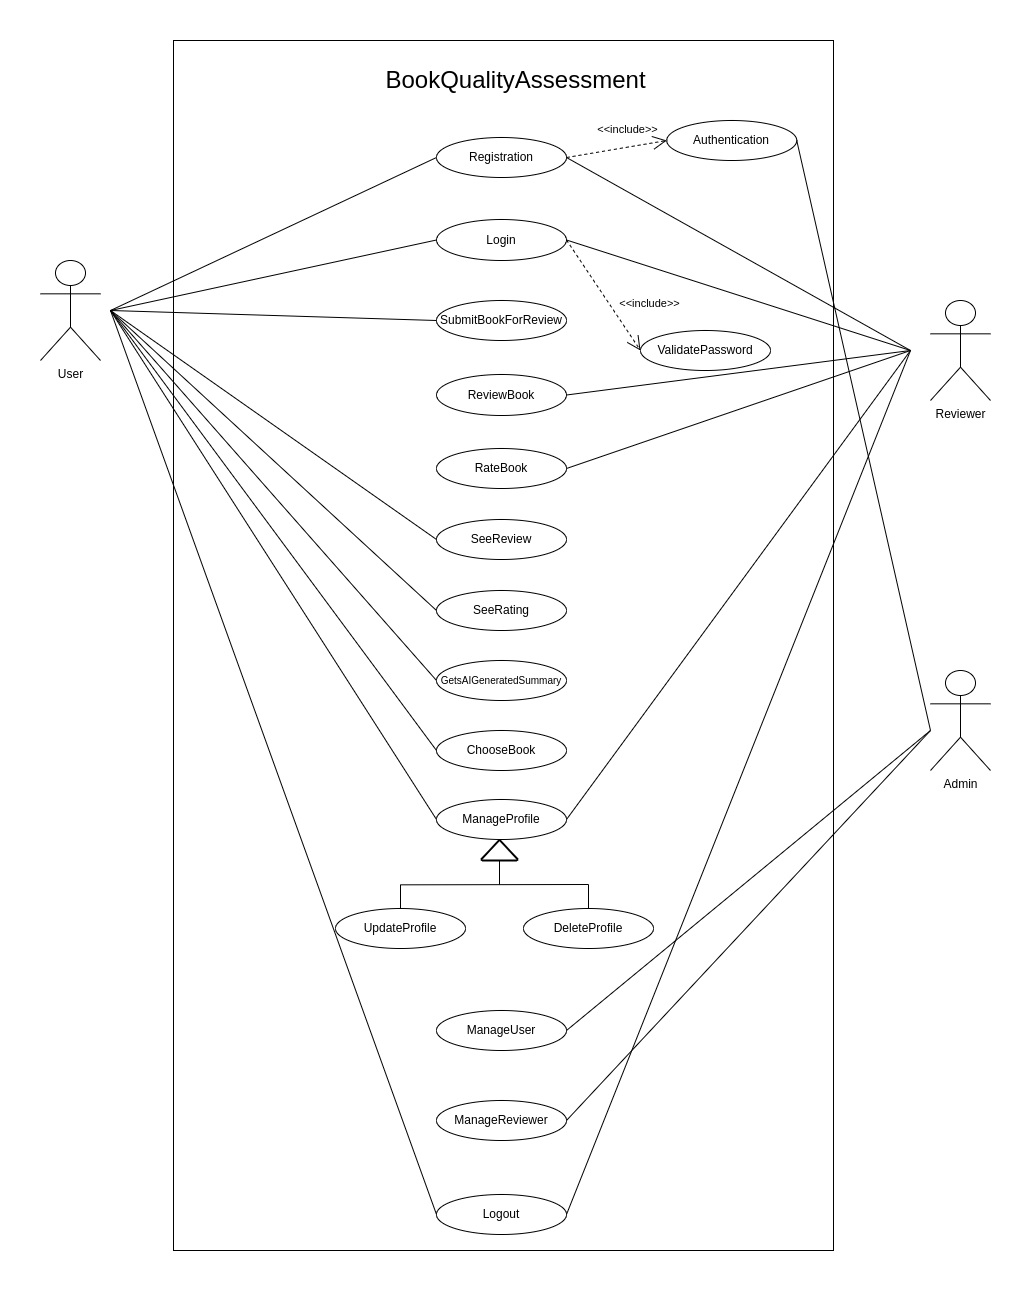

The diagram above was exported from draw.io. Its source (the exported page's mxGraphModel, read from the mxfile embedded in the PNG):
<mxGraphModel dx="918" dy="388" grid="1" gridSize="10" guides="1" tooltips="1" connect="1" arrows="1" fold="1" page="1" pageScale="1" pageWidth="1169" pageHeight="1654" background="#ffffff" math="0" shadow="0">
  <root>
    <mxCell id="0" />
    <mxCell id="1" parent="0" />
    <mxCell id="h2F6hGm7smSywYmQW1w6-2" value="" style="rounded=0;whiteSpace=wrap;html=1;" parent="1" vertex="1">
      <mxGeometry x="283" y="50" width="660" height="1210" as="geometry" />
    </mxCell>
    <mxCell id="h2F6hGm7smSywYmQW1w6-69" value="Admin" style="shape=umlActor;verticalLabelPosition=bottom;verticalAlign=top;html=1;outlineConnect=0;" parent="1" vertex="1">
      <mxGeometry x="1040" y="680" width="60" height="100" as="geometry" />
    </mxCell>
    <mxCell id="h2F6hGm7smSywYmQW1w6-103" value="Reviewer" style="shape=umlActor;verticalLabelPosition=bottom;verticalAlign=top;html=1;outlineConnect=0;" parent="1" vertex="1">
      <mxGeometry x="1040" y="310" width="60" height="100" as="geometry" />
    </mxCell>
    <mxCell id="h2F6hGm7smSywYmQW1w6-104" value="User" style="shape=umlActor;verticalLabelPosition=bottom;verticalAlign=top;html=1;outlineConnect=0;" parent="1" vertex="1">
      <mxGeometry x="150" y="270" width="60" height="100" as="geometry" />
    </mxCell>
    <mxCell id="h2F6hGm7smSywYmQW1w6-105" value="" style="endArrow=none;html=1;rounded=0;entryX=0;entryY=0.5;entryDx=0;entryDy=0;" parent="1" target="h2F6hGm7smSywYmQW1w6-3" edge="1">
      <mxGeometry relative="1" as="geometry">
        <mxPoint x="220" y="320" as="sourcePoint" />
        <mxPoint x="590" y="280" as="targetPoint" />
      </mxGeometry>
    </mxCell>
    <mxCell id="h2F6hGm7smSywYmQW1w6-3" value="Registration" style="ellipse;whiteSpace=wrap;html=1;" parent="1" vertex="1">
      <mxGeometry x="546" y="147" width="130" height="40" as="geometry" />
    </mxCell>
    <mxCell id="h2F6hGm7smSywYmQW1w6-4" value="Login" style="ellipse;whiteSpace=wrap;html=1;" parent="1" vertex="1">
      <mxGeometry x="546" y="229" width="130" height="41" as="geometry" />
    </mxCell>
    <mxCell id="h2F6hGm7smSywYmQW1w6-9" value="ReviewBook" style="ellipse;whiteSpace=wrap;html=1;" parent="1" vertex="1">
      <mxGeometry x="546" y="384" width="130" height="41" as="geometry" />
    </mxCell>
    <mxCell id="h2F6hGm7smSywYmQW1w6-10" value="SubmitBookForReview" style="ellipse;whiteSpace=wrap;html=1;" parent="1" vertex="1">
      <mxGeometry x="546" y="310" width="130" height="40" as="geometry" />
    </mxCell>
    <mxCell id="h2F6hGm7smSywYmQW1w6-11" value="RateBook" style="ellipse;whiteSpace=wrap;html=1;" parent="1" vertex="1">
      <mxGeometry x="546" y="458" width="130" height="40" as="geometry" />
    </mxCell>
    <mxCell id="h2F6hGm7smSywYmQW1w6-12" style="edgeStyle=orthogonalEdgeStyle;rounded=0;orthogonalLoop=1;jettySize=auto;html=1;exitX=0.5;exitY=1;exitDx=0;exitDy=0;" parent="1" source="h2F6hGm7smSywYmQW1w6-9" target="h2F6hGm7smSywYmQW1w6-9" edge="1">
      <mxGeometry relative="1" as="geometry" />
    </mxCell>
    <mxCell id="h2F6hGm7smSywYmQW1w6-14" value="SeeReview" style="ellipse;whiteSpace=wrap;html=1;" parent="1" vertex="1">
      <mxGeometry x="546" y="529" width="130" height="40" as="geometry" />
    </mxCell>
    <mxCell id="h2F6hGm7smSywYmQW1w6-16" value="ChooseBook" style="ellipse;whiteSpace=wrap;html=1;" parent="1" vertex="1">
      <mxGeometry x="546" y="740" width="130" height="40" as="geometry" />
    </mxCell>
    <mxCell id="h2F6hGm7smSywYmQW1w6-17" value="SeeRating" style="ellipse;whiteSpace=wrap;html=1;" parent="1" vertex="1">
      <mxGeometry x="546" y="600" width="130" height="40" as="geometry" />
    </mxCell>
    <mxCell id="h2F6hGm7smSywYmQW1w6-18" value="Authentication" style="ellipse;whiteSpace=wrap;html=1;" parent="1" vertex="1">
      <mxGeometry x="776.25" y="130" width="130" height="40" as="geometry" />
    </mxCell>
    <mxCell id="h2F6hGm7smSywYmQW1w6-58" value="&lt;font style=&quot;font-size: 24px;&quot;&gt;BookQualityAssessment&lt;/font&gt;" style="text;html=1;strokeColor=none;fillColor=none;align=center;verticalAlign=middle;whiteSpace=wrap;rounded=0;" parent="1" vertex="1">
      <mxGeometry x="473.75" y="65" width="302.5" height="50" as="geometry" />
    </mxCell>
    <mxCell id="h2F6hGm7smSywYmQW1w6-59" value="Logout" style="ellipse;whiteSpace=wrap;html=1;" parent="1" vertex="1">
      <mxGeometry x="546" y="1204" width="130" height="40" as="geometry" />
    </mxCell>
    <mxCell id="h2F6hGm7smSywYmQW1w6-62" value="&amp;lt;&amp;lt;include&amp;gt;&amp;gt;" style="endArrow=open;endSize=12;dashed=1;html=1;rounded=0;entryX=0;entryY=0.5;entryDx=0;entryDy=0;exitX=1;exitY=0.5;exitDx=0;exitDy=0;" parent="1" source="h2F6hGm7smSywYmQW1w6-3" target="h2F6hGm7smSywYmQW1w6-18" edge="1">
      <mxGeometry x="0.2759" y="17" width="160" relative="1" as="geometry">
        <mxPoint x="591" y="439" as="sourcePoint" />
        <mxPoint x="751" y="439" as="targetPoint" />
        <mxPoint as="offset" />
      </mxGeometry>
    </mxCell>
    <mxCell id="h2F6hGm7smSywYmQW1w6-66" value="&amp;lt;&amp;lt;include&amp;gt;&amp;gt;" style="endArrow=open;endSize=12;dashed=1;html=1;rounded=0;entryX=0;entryY=0.5;entryDx=0;entryDy=0;exitX=1;exitY=0.5;exitDx=0;exitDy=0;" parent="1" source="h2F6hGm7smSywYmQW1w6-4" target="h2F6hGm7smSywYmQW1w6-13" edge="1">
      <mxGeometry x="0.4835" y="34" width="160" relative="1" as="geometry">
        <mxPoint x="1001" y="409" as="sourcePoint" />
        <mxPoint x="1101" y="449" as="targetPoint" />
        <mxPoint as="offset" />
      </mxGeometry>
    </mxCell>
    <mxCell id="h2F6hGm7smSywYmQW1w6-106" value="" style="endArrow=none;html=1;rounded=0;entryX=0;entryY=0.5;entryDx=0;entryDy=0;" parent="1" target="h2F6hGm7smSywYmQW1w6-4" edge="1">
      <mxGeometry relative="1" as="geometry">
        <mxPoint x="220" y="320" as="sourcePoint" />
        <mxPoint x="590" y="360" as="targetPoint" />
      </mxGeometry>
    </mxCell>
    <mxCell id="h2F6hGm7smSywYmQW1w6-107" value="" style="endArrow=none;html=1;rounded=0;exitX=1;exitY=0.5;exitDx=0;exitDy=0;" parent="1" source="h2F6hGm7smSywYmQW1w6-18" edge="1">
      <mxGeometry relative="1" as="geometry">
        <mxPoint x="680" y="180" as="sourcePoint" />
        <mxPoint x="1040" y="740" as="targetPoint" />
      </mxGeometry>
    </mxCell>
    <mxCell id="h2F6hGm7smSywYmQW1w6-109" value="" style="endArrow=none;html=1;rounded=0;entryX=0;entryY=0.5;entryDx=0;entryDy=0;" parent="1" target="h2F6hGm7smSywYmQW1w6-5" edge="1">
      <mxGeometry relative="1" as="geometry">
        <mxPoint x="220" y="320" as="sourcePoint" />
        <mxPoint x="546" y="372" as="targetPoint" />
      </mxGeometry>
    </mxCell>
    <mxCell id="h2F6hGm7smSywYmQW1w6-115" value="" style="endArrow=none;html=1;rounded=0;entryX=0;entryY=0.5;entryDx=0;entryDy=0;" parent="1" target="h2F6hGm7smSywYmQW1w6-14" edge="1">
      <mxGeometry relative="1" as="geometry">
        <mxPoint x="220" y="320" as="sourcePoint" />
        <mxPoint x="556" y="422" as="targetPoint" />
      </mxGeometry>
    </mxCell>
    <mxCell id="h2F6hGm7smSywYmQW1w6-116" value="" style="endArrow=none;html=1;rounded=0;entryX=0;entryY=0.5;entryDx=0;entryDy=0;" parent="1" target="h2F6hGm7smSywYmQW1w6-17" edge="1">
      <mxGeometry relative="1" as="geometry">
        <mxPoint x="220" y="320" as="sourcePoint" />
        <mxPoint x="556" y="442" as="targetPoint" />
      </mxGeometry>
    </mxCell>
    <mxCell id="h2F6hGm7smSywYmQW1w6-117" value="" style="endArrow=none;html=1;rounded=0;entryX=0;entryY=0.5;entryDx=0;entryDy=0;" parent="1" target="h2F6hGm7smSywYmQW1w6-16" edge="1">
      <mxGeometry relative="1" as="geometry">
        <mxPoint x="220" y="320" as="sourcePoint" />
        <mxPoint x="506" y="422" as="targetPoint" />
      </mxGeometry>
    </mxCell>
    <mxCell id="h2F6hGm7smSywYmQW1w6-118" value="" style="endArrow=none;html=1;rounded=0;entryX=0;entryY=0.5;entryDx=0;entryDy=0;" parent="1" target="AUJmytAouhL1He086Egj-9" edge="1">
      <mxGeometry relative="1" as="geometry">
        <mxPoint x="220" y="320" as="sourcePoint" />
        <mxPoint x="551" y="696" as="targetPoint" />
      </mxGeometry>
    </mxCell>
    <mxCell id="h2F6hGm7smSywYmQW1w6-119" value="" style="endArrow=none;html=1;rounded=0;entryX=0;entryY=0.5;entryDx=0;entryDy=0;" parent="1" target="h2F6hGm7smSywYmQW1w6-59" edge="1">
      <mxGeometry relative="1" as="geometry">
        <mxPoint x="220" y="320" as="sourcePoint" />
        <mxPoint x="566" y="422" as="targetPoint" />
      </mxGeometry>
    </mxCell>
    <mxCell id="h2F6hGm7smSywYmQW1w6-13" value="ValidatePassword" style="ellipse;whiteSpace=wrap;html=1;" parent="1" vertex="1">
      <mxGeometry x="750" y="340" width="130" height="40" as="geometry" />
    </mxCell>
    <mxCell id="h2F6hGm7smSywYmQW1w6-110" value="" style="endArrow=none;html=1;rounded=0;entryX=1;entryY=0.5;entryDx=0;entryDy=0;" parent="1" target="h2F6hGm7smSywYmQW1w6-9" edge="1">
      <mxGeometry relative="1" as="geometry">
        <mxPoint x="1020" y="360" as="sourcePoint" />
        <mxPoint x="576" y="362" as="targetPoint" />
      </mxGeometry>
    </mxCell>
    <mxCell id="h2F6hGm7smSywYmQW1w6-111" value="" style="endArrow=none;html=1;rounded=0;entryX=0;entryY=0.5;entryDx=0;entryDy=0;" parent="1" target="h2F6hGm7smSywYmQW1w6-10" edge="1">
      <mxGeometry relative="1" as="geometry">
        <mxPoint x="220" y="320" as="sourcePoint" />
        <mxPoint x="556" y="322" as="targetPoint" />
      </mxGeometry>
    </mxCell>
    <mxCell id="h2F6hGm7smSywYmQW1w6-112" value="" style="endArrow=none;html=1;rounded=0;entryX=1;entryY=0.5;entryDx=0;entryDy=0;" parent="1" target="h2F6hGm7smSywYmQW1w6-11" edge="1">
      <mxGeometry relative="1" as="geometry">
        <mxPoint x="1020" y="360" as="sourcePoint" />
        <mxPoint x="550" y="330" as="targetPoint" />
      </mxGeometry>
    </mxCell>
    <mxCell id="h2F6hGm7smSywYmQW1w6-129" value="" style="endArrow=none;html=1;rounded=0;exitX=1;exitY=0.5;exitDx=0;exitDy=0;" parent="1" source="h2F6hGm7smSywYmQW1w6-3" edge="1">
      <mxGeometry relative="1" as="geometry">
        <mxPoint x="650" y="440" as="sourcePoint" />
        <mxPoint x="1020" y="360" as="targetPoint" />
      </mxGeometry>
    </mxCell>
    <mxCell id="h2F6hGm7smSywYmQW1w6-132" value="" style="endArrow=none;html=1;rounded=0;exitX=1;exitY=0.5;exitDx=0;exitDy=0;" parent="1" source="h2F6hGm7smSywYmQW1w6-4" edge="1">
      <mxGeometry relative="1" as="geometry">
        <mxPoint x="678" y="240" as="sourcePoint" />
        <mxPoint x="1020" y="360" as="targetPoint" />
      </mxGeometry>
    </mxCell>
    <mxCell id="h2F6hGm7smSywYmQW1w6-176" value="" style="endArrow=none;html=1;rounded=0;exitX=1;exitY=0.5;exitDx=0;exitDy=0;" parent="1" source="h2F6hGm7smSywYmQW1w6-5" edge="1">
      <mxGeometry relative="1" as="geometry">
        <mxPoint x="1000" y="420" as="sourcePoint" />
        <mxPoint x="1020" y="360" as="targetPoint" />
      </mxGeometry>
    </mxCell>
    <mxCell id="h2F6hGm7smSywYmQW1w6-177" value="" style="endArrow=none;html=1;rounded=0;entryX=1;entryY=0.5;entryDx=0;entryDy=0;" parent="1" target="h2F6hGm7smSywYmQW1w6-59" edge="1">
      <mxGeometry relative="1" as="geometry">
        <mxPoint x="1020" y="360" as="sourcePoint" />
        <mxPoint x="1010" y="730" as="targetPoint" />
      </mxGeometry>
    </mxCell>
    <mxCell id="h2F6hGm7smSywYmQW1w6-181" value="" style="group" parent="1" vertex="1" connectable="0">
      <mxGeometry x="444.99999999999994" y="809" width="318.00000000000006" height="149" as="geometry" />
    </mxCell>
    <mxCell id="h2F6hGm7smSywYmQW1w6-5" value="ManageProfile" style="ellipse;whiteSpace=wrap;html=1;" parent="h2F6hGm7smSywYmQW1w6-181" vertex="1">
      <mxGeometry x="101.00000000000006" width="130" height="40" as="geometry" />
    </mxCell>
    <mxCell id="h2F6hGm7smSywYmQW1w6-76" value="" style="endArrow=none;html=1;rounded=0;entryX=0.5;entryY=0;entryDx=0;entryDy=0;" parent="h2F6hGm7smSywYmQW1w6-181" target="h2F6hGm7smSywYmQW1w6-8" edge="1">
      <mxGeometry width="50" height="50" relative="1" as="geometry">
        <mxPoint x="253.00000000000006" y="85" as="sourcePoint" />
        <mxPoint x="253.00000000000006" y="108" as="targetPoint" />
        <Array as="points" />
      </mxGeometry>
    </mxCell>
    <mxCell id="h2F6hGm7smSywYmQW1w6-7" value="UpdateProfile" style="ellipse;whiteSpace=wrap;html=1;" parent="h2F6hGm7smSywYmQW1w6-181" vertex="1">
      <mxGeometry y="109" width="130" height="40" as="geometry" />
    </mxCell>
    <mxCell id="h2F6hGm7smSywYmQW1w6-8" value="DeleteProfile" style="ellipse;whiteSpace=wrap;html=1;" parent="h2F6hGm7smSywYmQW1w6-181" vertex="1">
      <mxGeometry x="188.00000000000006" y="109" width="130" height="40" as="geometry" />
    </mxCell>
    <mxCell id="h2F6hGm7smSywYmQW1w6-67" value="" style="endArrow=none;html=1;rounded=0;" parent="h2F6hGm7smSywYmQW1w6-181" edge="1">
      <mxGeometry width="50" height="50" relative="1" as="geometry">
        <mxPoint x="65.00000000000006" y="85.33333333333331" as="sourcePoint" />
        <mxPoint x="253.00000000000006" y="85" as="targetPoint" />
      </mxGeometry>
    </mxCell>
    <mxCell id="h2F6hGm7smSywYmQW1w6-72" value="" style="endArrow=none;html=1;rounded=0;entryX=0.5;entryY=0;entryDx=0;entryDy=0;" parent="h2F6hGm7smSywYmQW1w6-181" target="h2F6hGm7smSywYmQW1w6-7" edge="1">
      <mxGeometry width="50" height="50" relative="1" as="geometry">
        <mxPoint x="65.00000000000006" y="85.33333333333331" as="sourcePoint" />
        <mxPoint x="65.00000000000006" y="108" as="targetPoint" />
      </mxGeometry>
    </mxCell>
    <mxCell id="h2F6hGm7smSywYmQW1w6-77" value="" style="endArrow=none;html=1;rounded=0;exitX=0.5;exitY=1;exitDx=0;exitDy=0;exitPerimeter=0;" parent="h2F6hGm7smSywYmQW1w6-181" source="h2F6hGm7smSywYmQW1w6-78" edge="1">
      <mxGeometry width="50" height="50" relative="1" as="geometry">
        <mxPoint x="164.1818181818183" y="57.666666666666686" as="sourcePoint" />
        <mxPoint x="164.00000000000006" y="85" as="targetPoint" />
      </mxGeometry>
    </mxCell>
    <mxCell id="h2F6hGm7smSywYmQW1w6-78" value="" style="strokeWidth=2;html=1;shape=mxgraph.flowchart.extract_or_measurement;whiteSpace=wrap;" parent="h2F6hGm7smSywYmQW1w6-181" vertex="1">
      <mxGeometry x="146.00000000000006" y="41" width="36" height="20" as="geometry" />
    </mxCell>
    <mxCell id="h2F6hGm7smSywYmQW1w6-81" style="edgeStyle=orthogonalEdgeStyle;rounded=0;orthogonalLoop=1;jettySize=auto;html=1;exitX=0.5;exitY=1;exitDx=0;exitDy=0;exitPerimeter=0;" parent="h2F6hGm7smSywYmQW1w6-181" source="h2F6hGm7smSywYmQW1w6-78" target="h2F6hGm7smSywYmQW1w6-78" edge="1">
      <mxGeometry relative="1" as="geometry" />
    </mxCell>
    <mxCell id="AUJmytAouhL1He086Egj-3" value="ManageUser" style="ellipse;whiteSpace=wrap;html=1;" parent="1" vertex="1">
      <mxGeometry x="546" y="1020" width="130" height="40" as="geometry" />
    </mxCell>
    <mxCell id="AUJmytAouhL1He086Egj-4" value="ManageReviewer" style="ellipse;whiteSpace=wrap;html=1;" parent="1" vertex="1">
      <mxGeometry x="546" y="1110" width="130" height="40" as="geometry" />
    </mxCell>
    <mxCell id="AUJmytAouhL1He086Egj-5" value="" style="endArrow=none;html=1;rounded=0;entryX=1;entryY=0.5;entryDx=0;entryDy=0;" parent="1" target="AUJmytAouhL1He086Egj-4" edge="1">
      <mxGeometry relative="1" as="geometry">
        <mxPoint x="1040" y="740" as="sourcePoint" />
        <mxPoint x="656" y="2421" as="targetPoint" />
      </mxGeometry>
    </mxCell>
    <mxCell id="AUJmytAouhL1He086Egj-6" value="" style="endArrow=none;html=1;rounded=0;exitX=1;exitY=0.5;exitDx=0;exitDy=0;" parent="1" source="AUJmytAouhL1He086Egj-3" edge="1">
      <mxGeometry relative="1" as="geometry">
        <mxPoint x="980" y="1310" as="sourcePoint" />
        <mxPoint x="1040" y="740" as="targetPoint" />
      </mxGeometry>
    </mxCell>
    <mxCell id="AUJmytAouhL1He086Egj-9" value="&lt;font style=&quot;font-size: 10px;&quot;&gt;GetsAIGeneratedSummary&lt;/font&gt;" style="ellipse;whiteSpace=wrap;html=1;" parent="1" vertex="1">
      <mxGeometry x="546" y="670" width="130" height="40" as="geometry" />
    </mxCell>
  </root>
</mxGraphModel>